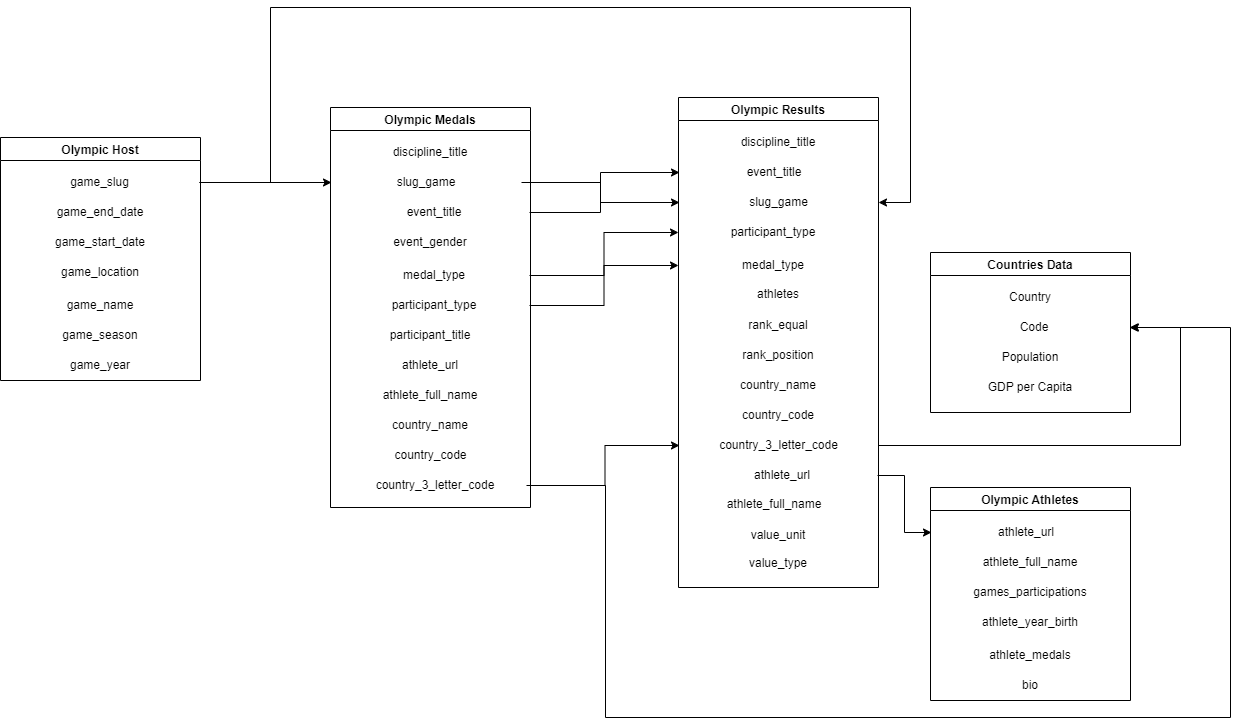

The diagram above was exported from draw.io. Its source (the exported page's mxGraphModel, read from the mxfile embedded in the PNG):
<mxGraphModel dx="1863" dy="614" grid="1" gridSize="10" guides="1" tooltips="1" connect="1" arrows="1" fold="1" page="1" pageScale="1" pageWidth="827" pageHeight="1169" math="0" shadow="0">
  <root>
    <mxCell id="WIyWlLk6GJQsqaUBKTNV-0" />
    <mxCell id="WIyWlLk6GJQsqaUBKTNV-1" parent="WIyWlLk6GJQsqaUBKTNV-0" />
    <mxCell id="AwtssGkuevIaYEVhmgMN-10" value="Olympic Host" style="swimlane;startSize=23;" parent="WIyWlLk6GJQsqaUBKTNV-1" vertex="1">
      <mxGeometry x="-190" y="390" width="200" height="243" as="geometry" />
    </mxCell>
    <mxCell id="AwtssGkuevIaYEVhmgMN-11" value="game_slug" style="text;html=1;strokeColor=none;fillColor=none;align=center;verticalAlign=middle;whiteSpace=wrap;rounded=0;" parent="AwtssGkuevIaYEVhmgMN-10" vertex="1">
      <mxGeometry y="30" width="199" height="30" as="geometry" />
    </mxCell>
    <mxCell id="AwtssGkuevIaYEVhmgMN-14" value="game_end_date" style="text;html=1;strokeColor=none;fillColor=none;align=center;verticalAlign=middle;whiteSpace=wrap;rounded=0;" parent="AwtssGkuevIaYEVhmgMN-10" vertex="1">
      <mxGeometry x="5" y="60" width="190" height="30" as="geometry" />
    </mxCell>
    <mxCell id="AwtssGkuevIaYEVhmgMN-15" value="game_start_date" style="text;html=1;strokeColor=none;fillColor=none;align=center;verticalAlign=middle;whiteSpace=wrap;rounded=0;" parent="AwtssGkuevIaYEVhmgMN-10" vertex="1">
      <mxGeometry x="5" y="90" width="190" height="30" as="geometry" />
    </mxCell>
    <mxCell id="AwtssGkuevIaYEVhmgMN-16" value="game_location" style="text;html=1;strokeColor=none;fillColor=none;align=center;verticalAlign=middle;whiteSpace=wrap;rounded=0;" parent="AwtssGkuevIaYEVhmgMN-10" vertex="1">
      <mxGeometry x="5" y="120" width="190" height="30" as="geometry" />
    </mxCell>
    <mxCell id="AwtssGkuevIaYEVhmgMN-17" value="game_name" style="text;html=1;strokeColor=none;fillColor=none;align=center;verticalAlign=middle;whiteSpace=wrap;rounded=0;" parent="AwtssGkuevIaYEVhmgMN-10" vertex="1">
      <mxGeometry x="5" y="153" width="190" height="30" as="geometry" />
    </mxCell>
    <mxCell id="AwtssGkuevIaYEVhmgMN-18" value="game_season" style="text;html=1;strokeColor=none;fillColor=none;align=center;verticalAlign=middle;whiteSpace=wrap;rounded=0;" parent="AwtssGkuevIaYEVhmgMN-10" vertex="1">
      <mxGeometry x="5" y="183" width="190" height="30" as="geometry" />
    </mxCell>
    <mxCell id="AwtssGkuevIaYEVhmgMN-19" value="game_year" style="text;html=1;strokeColor=none;fillColor=none;align=center;verticalAlign=middle;whiteSpace=wrap;rounded=0;" parent="AwtssGkuevIaYEVhmgMN-10" vertex="1">
      <mxGeometry x="5" y="213" width="190" height="30" as="geometry" />
    </mxCell>
    <mxCell id="AwtssGkuevIaYEVhmgMN-20" value="Olympic Athletes" style="swimlane;startSize=23;" parent="WIyWlLk6GJQsqaUBKTNV-1" vertex="1">
      <mxGeometry x="740" y="740" width="200" height="213" as="geometry" />
    </mxCell>
    <mxCell id="AwtssGkuevIaYEVhmgMN-21" value="athlete_url" style="text;html=1;strokeColor=none;fillColor=none;align=center;verticalAlign=middle;whiteSpace=wrap;rounded=0;" parent="AwtssGkuevIaYEVhmgMN-20" vertex="1">
      <mxGeometry x="1" y="30" width="190" height="30" as="geometry" />
    </mxCell>
    <mxCell id="AwtssGkuevIaYEVhmgMN-22" value="athlete_full_name" style="text;html=1;strokeColor=none;fillColor=none;align=center;verticalAlign=middle;whiteSpace=wrap;rounded=0;" parent="AwtssGkuevIaYEVhmgMN-20" vertex="1">
      <mxGeometry x="5" y="60" width="190" height="30" as="geometry" />
    </mxCell>
    <mxCell id="AwtssGkuevIaYEVhmgMN-23" value="games_participations" style="text;html=1;strokeColor=none;fillColor=none;align=center;verticalAlign=middle;whiteSpace=wrap;rounded=0;" parent="AwtssGkuevIaYEVhmgMN-20" vertex="1">
      <mxGeometry x="5" y="90" width="190" height="30" as="geometry" />
    </mxCell>
    <mxCell id="AwtssGkuevIaYEVhmgMN-24" value="athlete_year_birth" style="text;html=1;strokeColor=none;fillColor=none;align=center;verticalAlign=middle;whiteSpace=wrap;rounded=0;" parent="AwtssGkuevIaYEVhmgMN-20" vertex="1">
      <mxGeometry x="5" y="120" width="190" height="30" as="geometry" />
    </mxCell>
    <mxCell id="AwtssGkuevIaYEVhmgMN-25" value="athlete_medals" style="text;html=1;strokeColor=none;fillColor=none;align=center;verticalAlign=middle;whiteSpace=wrap;rounded=0;" parent="AwtssGkuevIaYEVhmgMN-20" vertex="1">
      <mxGeometry x="5" y="153" width="190" height="30" as="geometry" />
    </mxCell>
    <mxCell id="AwtssGkuevIaYEVhmgMN-26" value="bio" style="text;html=1;strokeColor=none;fillColor=none;align=center;verticalAlign=middle;whiteSpace=wrap;rounded=0;" parent="AwtssGkuevIaYEVhmgMN-20" vertex="1">
      <mxGeometry x="5" y="183" width="190" height="30" as="geometry" />
    </mxCell>
    <mxCell id="AwtssGkuevIaYEVhmgMN-28" value="Olympic Medals" style="swimlane;startSize=23;" parent="WIyWlLk6GJQsqaUBKTNV-1" vertex="1">
      <mxGeometry x="140" y="360" width="200" height="400" as="geometry" />
    </mxCell>
    <mxCell id="AwtssGkuevIaYEVhmgMN-29" value="discipline_title" style="text;html=1;strokeColor=none;fillColor=none;align=center;verticalAlign=middle;whiteSpace=wrap;rounded=0;" parent="AwtssGkuevIaYEVhmgMN-28" vertex="1">
      <mxGeometry x="5" y="30" width="190" height="30" as="geometry" />
    </mxCell>
    <mxCell id="AwtssGkuevIaYEVhmgMN-30" value="slug_game" style="text;html=1;strokeColor=none;fillColor=none;align=center;verticalAlign=middle;whiteSpace=wrap;rounded=0;" parent="AwtssGkuevIaYEVhmgMN-28" vertex="1">
      <mxGeometry x="1" y="60" width="190" height="30" as="geometry" />
    </mxCell>
    <mxCell id="AwtssGkuevIaYEVhmgMN-31" value="event_title" style="text;html=1;strokeColor=none;fillColor=none;align=center;verticalAlign=middle;whiteSpace=wrap;rounded=0;" parent="AwtssGkuevIaYEVhmgMN-28" vertex="1">
      <mxGeometry x="9" y="90" width="190" height="30" as="geometry" />
    </mxCell>
    <mxCell id="AwtssGkuevIaYEVhmgMN-32" value="event_gender" style="text;html=1;strokeColor=none;fillColor=none;align=center;verticalAlign=middle;whiteSpace=wrap;rounded=0;" parent="AwtssGkuevIaYEVhmgMN-28" vertex="1">
      <mxGeometry x="5" y="120" width="190" height="30" as="geometry" />
    </mxCell>
    <mxCell id="AwtssGkuevIaYEVhmgMN-33" value="medal_type" style="text;html=1;strokeColor=none;fillColor=none;align=center;verticalAlign=middle;whiteSpace=wrap;rounded=0;" parent="AwtssGkuevIaYEVhmgMN-28" vertex="1">
      <mxGeometry x="9" y="153" width="190" height="30" as="geometry" />
    </mxCell>
    <mxCell id="AwtssGkuevIaYEVhmgMN-34" value="participant_type" style="text;html=1;strokeColor=none;fillColor=none;align=center;verticalAlign=middle;whiteSpace=wrap;rounded=0;" parent="AwtssGkuevIaYEVhmgMN-28" vertex="1">
      <mxGeometry x="9" y="183" width="190" height="30" as="geometry" />
    </mxCell>
    <mxCell id="AwtssGkuevIaYEVhmgMN-35" value="participant_title" style="text;html=1;strokeColor=none;fillColor=none;align=center;verticalAlign=middle;whiteSpace=wrap;rounded=0;" parent="AwtssGkuevIaYEVhmgMN-28" vertex="1">
      <mxGeometry x="5" y="213" width="190" height="30" as="geometry" />
    </mxCell>
    <mxCell id="AwtssGkuevIaYEVhmgMN-36" value="athlete_url" style="text;html=1;strokeColor=none;fillColor=none;align=center;verticalAlign=middle;whiteSpace=wrap;rounded=0;" parent="AwtssGkuevIaYEVhmgMN-28" vertex="1">
      <mxGeometry x="5" y="243" width="190" height="30" as="geometry" />
    </mxCell>
    <mxCell id="AwtssGkuevIaYEVhmgMN-37" value="athlete_full_name" style="text;html=1;strokeColor=none;fillColor=none;align=center;verticalAlign=middle;whiteSpace=wrap;rounded=0;" parent="AwtssGkuevIaYEVhmgMN-28" vertex="1">
      <mxGeometry x="5" y="273" width="190" height="30" as="geometry" />
    </mxCell>
    <mxCell id="AwtssGkuevIaYEVhmgMN-38" value="country_name" style="text;html=1;strokeColor=none;fillColor=none;align=center;verticalAlign=middle;whiteSpace=wrap;rounded=0;" parent="AwtssGkuevIaYEVhmgMN-28" vertex="1">
      <mxGeometry x="5" y="303" width="190" height="30" as="geometry" />
    </mxCell>
    <mxCell id="AwtssGkuevIaYEVhmgMN-39" value="country_code" style="text;html=1;strokeColor=none;fillColor=none;align=center;verticalAlign=middle;whiteSpace=wrap;rounded=0;" parent="AwtssGkuevIaYEVhmgMN-28" vertex="1">
      <mxGeometry x="3" y="333" width="195" height="30" as="geometry" />
    </mxCell>
    <mxCell id="AwtssGkuevIaYEVhmgMN-40" value="country_3_letter_code" style="text;html=1;strokeColor=none;fillColor=none;align=center;verticalAlign=middle;whiteSpace=wrap;rounded=0;" parent="AwtssGkuevIaYEVhmgMN-28" vertex="1">
      <mxGeometry x="10" y="363" width="190" height="30" as="geometry" />
    </mxCell>
    <mxCell id="AwtssGkuevIaYEVhmgMN-41" value="Olympic Results" style="swimlane;startSize=23;" parent="WIyWlLk6GJQsqaUBKTNV-1" vertex="1">
      <mxGeometry x="488" y="350" width="200" height="490" as="geometry" />
    </mxCell>
    <mxCell id="AwtssGkuevIaYEVhmgMN-42" value="discipline_title" style="text;html=1;strokeColor=none;fillColor=none;align=center;verticalAlign=middle;whiteSpace=wrap;rounded=0;" parent="AwtssGkuevIaYEVhmgMN-41" vertex="1">
      <mxGeometry x="5" y="30" width="190" height="30" as="geometry" />
    </mxCell>
    <mxCell id="AwtssGkuevIaYEVhmgMN-43" value="event_title" style="text;html=1;strokeColor=none;fillColor=none;align=center;verticalAlign=middle;whiteSpace=wrap;rounded=0;" parent="AwtssGkuevIaYEVhmgMN-41" vertex="1">
      <mxGeometry x="1" y="60" width="190" height="30" as="geometry" />
    </mxCell>
    <mxCell id="AwtssGkuevIaYEVhmgMN-44" value="slug_game" style="text;html=1;strokeColor=none;fillColor=none;align=center;verticalAlign=middle;whiteSpace=wrap;rounded=0;" parent="AwtssGkuevIaYEVhmgMN-41" vertex="1">
      <mxGeometry x="1" y="90" width="199" height="30" as="geometry" />
    </mxCell>
    <mxCell id="AwtssGkuevIaYEVhmgMN-45" value="participant_type" style="text;html=1;strokeColor=none;fillColor=none;align=center;verticalAlign=middle;whiteSpace=wrap;rounded=0;" parent="AwtssGkuevIaYEVhmgMN-41" vertex="1">
      <mxGeometry y="120" width="190" height="30" as="geometry" />
    </mxCell>
    <mxCell id="AwtssGkuevIaYEVhmgMN-46" value="medal_type" style="text;html=1;strokeColor=none;fillColor=none;align=center;verticalAlign=middle;whiteSpace=wrap;rounded=0;" parent="AwtssGkuevIaYEVhmgMN-41" vertex="1">
      <mxGeometry y="153" width="190" height="30" as="geometry" />
    </mxCell>
    <mxCell id="AwtssGkuevIaYEVhmgMN-47" value="athletes" style="text;html=1;strokeColor=none;fillColor=none;align=center;verticalAlign=middle;whiteSpace=wrap;rounded=0;" parent="AwtssGkuevIaYEVhmgMN-41" vertex="1">
      <mxGeometry x="5" y="183" width="190" height="27" as="geometry" />
    </mxCell>
    <mxCell id="AwtssGkuevIaYEVhmgMN-48" value="rank_equal" style="text;html=1;strokeColor=none;fillColor=none;align=center;verticalAlign=middle;whiteSpace=wrap;rounded=0;" parent="AwtssGkuevIaYEVhmgMN-41" vertex="1">
      <mxGeometry x="5" y="213" width="190" height="30" as="geometry" />
    </mxCell>
    <mxCell id="AwtssGkuevIaYEVhmgMN-49" value="rank_position" style="text;html=1;strokeColor=none;fillColor=none;align=center;verticalAlign=middle;whiteSpace=wrap;rounded=0;" parent="AwtssGkuevIaYEVhmgMN-41" vertex="1">
      <mxGeometry x="5" y="243" width="190" height="30" as="geometry" />
    </mxCell>
    <mxCell id="AwtssGkuevIaYEVhmgMN-50" value="country_name" style="text;html=1;strokeColor=none;fillColor=none;align=center;verticalAlign=middle;whiteSpace=wrap;rounded=0;" parent="AwtssGkuevIaYEVhmgMN-41" vertex="1">
      <mxGeometry x="5" y="273" width="190" height="30" as="geometry" />
    </mxCell>
    <mxCell id="AwtssGkuevIaYEVhmgMN-51" value="country_code" style="text;html=1;strokeColor=none;fillColor=none;align=center;verticalAlign=middle;whiteSpace=wrap;rounded=0;" parent="AwtssGkuevIaYEVhmgMN-41" vertex="1">
      <mxGeometry x="5" y="303" width="190" height="30" as="geometry" />
    </mxCell>
    <mxCell id="AwtssGkuevIaYEVhmgMN-52" value="country_3_letter_code" style="text;html=1;strokeColor=none;fillColor=none;align=center;verticalAlign=middle;whiteSpace=wrap;rounded=0;" parent="AwtssGkuevIaYEVhmgMN-41" vertex="1">
      <mxGeometry x="1" y="333" width="199" height="30" as="geometry" />
    </mxCell>
    <mxCell id="AwtssGkuevIaYEVhmgMN-53" value="athlete_url" style="text;html=1;strokeColor=none;fillColor=none;align=center;verticalAlign=middle;whiteSpace=wrap;rounded=0;" parent="AwtssGkuevIaYEVhmgMN-41" vertex="1">
      <mxGeometry x="9" y="363" width="190" height="30" as="geometry" />
    </mxCell>
    <mxCell id="AwtssGkuevIaYEVhmgMN-54" value="athlete_full_name" style="text;html=1;strokeColor=none;fillColor=none;align=center;verticalAlign=middle;whiteSpace=wrap;rounded=0;" parent="AwtssGkuevIaYEVhmgMN-41" vertex="1">
      <mxGeometry x="1" y="393" width="190" height="27" as="geometry" />
    </mxCell>
    <mxCell id="AwtssGkuevIaYEVhmgMN-55" value="value_unit" style="text;html=1;strokeColor=none;fillColor=none;align=center;verticalAlign=middle;whiteSpace=wrap;rounded=0;" parent="AwtssGkuevIaYEVhmgMN-41" vertex="1">
      <mxGeometry x="5" y="423" width="190" height="30" as="geometry" />
    </mxCell>
    <mxCell id="AwtssGkuevIaYEVhmgMN-56" value="&lt;table style=&quot;border-collapse:&lt;br/&gt; collapse;width:48pt&quot; width=&quot;64&quot; cellspacing=&quot;0&quot; cellpadding=&quot;0&quot; border=&quot;0&quot;&gt;&lt;tbody&gt;&lt;tr style=&quot;height:15.0pt&quot; height=&quot;20&quot;&gt;&lt;br/&gt;  &lt;td style=&quot;height:15.0pt;width:48pt&quot; width=&quot;64&quot; height=&quot;20&quot;&gt;value_type&lt;/td&gt;&lt;/tr&gt;&lt;/tbody&gt;&lt;/table&gt;" style="text;html=1;strokeColor=none;fillColor=none;align=center;verticalAlign=middle;whiteSpace=wrap;rounded=0;" parent="AwtssGkuevIaYEVhmgMN-41" vertex="1">
      <mxGeometry x="5" y="443" width="190" height="30" as="geometry" />
    </mxCell>
    <mxCell id="AwtssGkuevIaYEVhmgMN-59" value="Countries Data" style="swimlane;startSize=23;" parent="WIyWlLk6GJQsqaUBKTNV-1" vertex="1">
      <mxGeometry x="740" y="505" width="200" height="160" as="geometry" />
    </mxCell>
    <mxCell id="AwtssGkuevIaYEVhmgMN-60" value="Country" style="text;html=1;strokeColor=none;fillColor=none;align=center;verticalAlign=middle;whiteSpace=wrap;rounded=0;" parent="AwtssGkuevIaYEVhmgMN-59" vertex="1">
      <mxGeometry x="5" y="30" width="190" height="30" as="geometry" />
    </mxCell>
    <mxCell id="AwtssGkuevIaYEVhmgMN-61" value="Code" style="text;html=1;strokeColor=none;fillColor=none;align=center;verticalAlign=middle;whiteSpace=wrap;rounded=0;" parent="AwtssGkuevIaYEVhmgMN-59" vertex="1">
      <mxGeometry x="9" y="60" width="190" height="30" as="geometry" />
    </mxCell>
    <mxCell id="AwtssGkuevIaYEVhmgMN-62" value="Population" style="text;html=1;strokeColor=none;fillColor=none;align=center;verticalAlign=middle;whiteSpace=wrap;rounded=0;" parent="AwtssGkuevIaYEVhmgMN-59" vertex="1">
      <mxGeometry x="5" y="90" width="190" height="30" as="geometry" />
    </mxCell>
    <mxCell id="AwtssGkuevIaYEVhmgMN-63" value="GDP per Capita" style="text;html=1;strokeColor=none;fillColor=none;align=center;verticalAlign=middle;whiteSpace=wrap;rounded=0;" parent="AwtssGkuevIaYEVhmgMN-59" vertex="1">
      <mxGeometry x="5" y="120" width="190" height="30" as="geometry" />
    </mxCell>
    <mxCell id="AwtssGkuevIaYEVhmgMN-67" style="edgeStyle=orthogonalEdgeStyle;rounded=0;orthogonalLoop=1;jettySize=auto;html=1;exitX=1;exitY=0.5;exitDx=0;exitDy=0;entryX=0;entryY=0.5;entryDx=0;entryDy=0;" parent="WIyWlLk6GJQsqaUBKTNV-1" source="AwtssGkuevIaYEVhmgMN-40" target="AwtssGkuevIaYEVhmgMN-52" edge="1">
      <mxGeometry relative="1" as="geometry" />
    </mxCell>
    <mxCell id="AwtssGkuevIaYEVhmgMN-68" style="edgeStyle=orthogonalEdgeStyle;rounded=0;orthogonalLoop=1;jettySize=auto;html=1;exitX=1;exitY=0.5;exitDx=0;exitDy=0;entryX=1;entryY=0.5;entryDx=0;entryDy=0;" parent="WIyWlLk6GJQsqaUBKTNV-1" source="AwtssGkuevIaYEVhmgMN-52" target="AwtssGkuevIaYEVhmgMN-61" edge="1">
      <mxGeometry relative="1" as="geometry">
        <Array as="points">
          <mxPoint x="990" y="698" />
          <mxPoint x="990" y="580" />
        </Array>
      </mxGeometry>
    </mxCell>
    <mxCell id="AwtssGkuevIaYEVhmgMN-69" style="edgeStyle=orthogonalEdgeStyle;rounded=0;orthogonalLoop=1;jettySize=auto;html=1;exitX=1;exitY=0.5;exitDx=0;exitDy=0;entryX=0;entryY=0.5;entryDx=0;entryDy=0;" parent="WIyWlLk6GJQsqaUBKTNV-1" source="AwtssGkuevIaYEVhmgMN-30" target="AwtssGkuevIaYEVhmgMN-44" edge="1">
      <mxGeometry relative="1" as="geometry" />
    </mxCell>
    <mxCell id="AwtssGkuevIaYEVhmgMN-70" style="edgeStyle=orthogonalEdgeStyle;rounded=0;orthogonalLoop=1;jettySize=auto;html=1;exitX=1;exitY=0.5;exitDx=0;exitDy=0;entryX=0;entryY=0.5;entryDx=0;entryDy=0;" parent="WIyWlLk6GJQsqaUBKTNV-1" source="AwtssGkuevIaYEVhmgMN-31" target="AwtssGkuevIaYEVhmgMN-43" edge="1">
      <mxGeometry relative="1" as="geometry">
        <Array as="points">
          <mxPoint x="410" y="465" />
          <mxPoint x="410" y="425" />
        </Array>
      </mxGeometry>
    </mxCell>
    <mxCell id="AwtssGkuevIaYEVhmgMN-71" style="edgeStyle=orthogonalEdgeStyle;rounded=0;orthogonalLoop=1;jettySize=auto;html=1;exitX=1;exitY=0.5;exitDx=0;exitDy=0;entryX=0;entryY=0.5;entryDx=0;entryDy=0;" parent="WIyWlLk6GJQsqaUBKTNV-1" source="AwtssGkuevIaYEVhmgMN-34" target="AwtssGkuevIaYEVhmgMN-45" edge="1">
      <mxGeometry relative="1" as="geometry" />
    </mxCell>
    <mxCell id="AwtssGkuevIaYEVhmgMN-72" style="edgeStyle=orthogonalEdgeStyle;rounded=0;orthogonalLoop=1;jettySize=auto;html=1;exitX=1;exitY=0.5;exitDx=0;exitDy=0;entryX=0;entryY=0.5;entryDx=0;entryDy=0;" parent="WIyWlLk6GJQsqaUBKTNV-1" source="AwtssGkuevIaYEVhmgMN-33" target="AwtssGkuevIaYEVhmgMN-46" edge="1">
      <mxGeometry relative="1" as="geometry" />
    </mxCell>
    <mxCell id="AwtssGkuevIaYEVhmgMN-74" style="edgeStyle=orthogonalEdgeStyle;rounded=0;orthogonalLoop=1;jettySize=auto;html=1;exitX=1;exitY=0.5;exitDx=0;exitDy=0;entryX=0;entryY=0.5;entryDx=0;entryDy=0;" parent="WIyWlLk6GJQsqaUBKTNV-1" source="AwtssGkuevIaYEVhmgMN-53" target="AwtssGkuevIaYEVhmgMN-21" edge="1">
      <mxGeometry relative="1" as="geometry" />
    </mxCell>
    <mxCell id="AwtssGkuevIaYEVhmgMN-75" style="edgeStyle=orthogonalEdgeStyle;rounded=0;orthogonalLoop=1;jettySize=auto;html=1;exitX=1;exitY=0.5;exitDx=0;exitDy=0;entryX=0;entryY=0.5;entryDx=0;entryDy=0;" parent="WIyWlLk6GJQsqaUBKTNV-1" source="AwtssGkuevIaYEVhmgMN-11" target="AwtssGkuevIaYEVhmgMN-30" edge="1">
      <mxGeometry relative="1" as="geometry" />
    </mxCell>
    <mxCell id="AwtssGkuevIaYEVhmgMN-77" style="edgeStyle=orthogonalEdgeStyle;rounded=0;orthogonalLoop=1;jettySize=auto;html=1;exitX=1;exitY=0.5;exitDx=0;exitDy=0;entryX=1;entryY=0.5;entryDx=0;entryDy=0;" parent="WIyWlLk6GJQsqaUBKTNV-1" source="AwtssGkuevIaYEVhmgMN-11" target="AwtssGkuevIaYEVhmgMN-44" edge="1">
      <mxGeometry relative="1" as="geometry">
        <Array as="points">
          <mxPoint x="80" y="435" />
          <mxPoint x="80" y="260" />
          <mxPoint x="720" y="260" />
          <mxPoint x="720" y="455" />
        </Array>
      </mxGeometry>
    </mxCell>
    <mxCell id="AwtssGkuevIaYEVhmgMN-78" style="edgeStyle=orthogonalEdgeStyle;rounded=0;orthogonalLoop=1;jettySize=auto;html=1;exitX=1;exitY=0.5;exitDx=0;exitDy=0;" parent="WIyWlLk6GJQsqaUBKTNV-1" edge="1">
      <mxGeometry relative="1" as="geometry">
        <mxPoint x="336" y="738" as="sourcePoint" />
        <mxPoint x="940" y="580" as="targetPoint" />
        <Array as="points">
          <mxPoint x="415" y="738" />
          <mxPoint x="415" y="970" />
          <mxPoint x="1040" y="970" />
          <mxPoint x="1040" y="580" />
        </Array>
      </mxGeometry>
    </mxCell>
  </root>
</mxGraphModel>